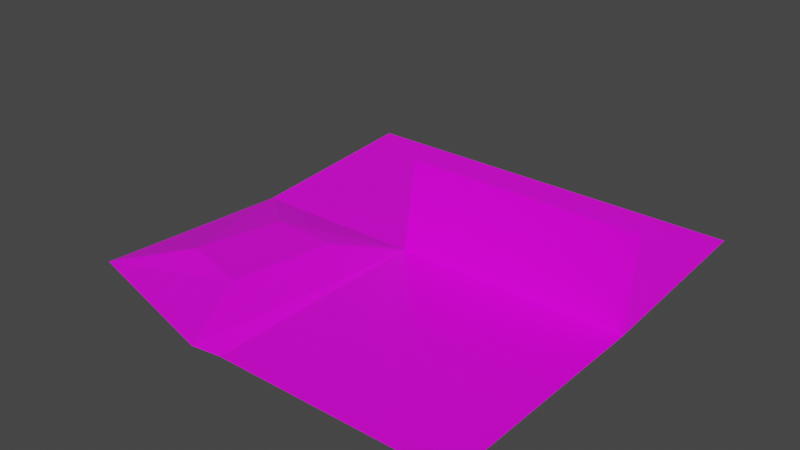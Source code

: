 # Source: world_1.blend  (saved by Blender 2.92.15; exported with 4.5.12 LTS)
import bpy
from mathutils import Matrix  # noqa: F401  (used for matrix-valued properties, if any)

bpy.ops.wm.read_factory_settings(use_empty=True)
scene = bpy.context.scene
scene.name = 'Scene'

# ---- images (referenced by path relative to the original .blend; pixels are not part of the script)
import os
ASSET_DIR = os.environ.get("B2B_ASSET_DIR", "")  # directory of the original .blend (textures are referenced by path, not embedded)
HERE = os.path.dirname(os.path.abspath(__file__))  # packed textures are extracted next to this script under _unpacked/

def load_image(name, relpath, width, height, colorspace="sRGB"):
    """Load a texture the original file referenced (path relative to the .blend, or extracted next to this script)."""
    p = next((c for c in (os.path.join(HERE, relpath), os.path.join(ASSET_DIR, relpath)) if relpath and os.path.exists(c)), "")
    if p:
        img = bpy.data.images.load(p, check_existing=True)
        img.name = name
    else:  # same state as the original file: an image datablock whose file is absent (Cycles renders it pink)
        img = bpy.data.images.new(name, width, height)
        img.source = "FILE"
        img.filepath = "//" + (relpath or name)
    img.colorspace_settings.name = colorspace
    return img
img_low_poly_png = load_image('low_poly.png', 'low_poly.png', 1024, 1024, 'sRGB')

# ---- materials (node trees are filled in below, after node groups)
mat_material_001 = bpy.data.materials.new('Material.001')
mat_material_001.alpha_threshold = 0.0
mat_material_001.use_transparent_shadow = False
mat_material_001.line_color = (0.0, 0.0, 0.0, 1.0)

# ---- material node trees
mat_material_001.use_nodes = True; mat_material_001.node_tree.nodes.clear()
_N = mat_material_001.node_tree.nodes; _L = mat_material_001.node_tree.links
n0 = _N.new('ShaderNodeOutputMaterial'); n0.name = 'Material Output'; n0.location = (300, 300)
n1 = _N.new('ShaderNodeBsdfPrincipled'); n1.name = 'Principled BSDF'; n1.location = (10, 300)
n1.distribution = 'GGX'
n1.subsurface_method = 'BURLEY'
n1.inputs[2].default_value = 0.4
n1.inputs[3].default_value = 1.45
n1.inputs[27].default_value = (0.0, 0.0, 0.0, 1.0)
n1.inputs[28].default_value = 1.0
n2 = _N.new('ShaderNodeTexImage'); n2.name = 'Image Texture'; n2.location = (-451, 143)
n2.image = img_low_poly_png
n2.interpolation = 'Closest'
_L.new(n1.outputs[0], n0.inputs[0])
_L.new(n2.outputs[0], n1.inputs[0])
n0.is_active_output = True

# ---- world
world_world = bpy.data.worlds.new('World'); scene.world = world_world
world_world.color = (0.05088, 0.05088, 0.05088)
world_world.use_sun_shadow = False
world_world.sun_shadow_jitter_overblur = 0.0

# ---- meshes
me_world = bpy.data.meshes.new('world')
me_world.from_pydata([(-26.59, -26.59, 0.0), (26.59, -26.59, 0.0), (26.59, 26.59, 0.0), (-26.59, 69.16, 3.0), (26.59, 69.16, 3.0), (-67.14, 26.59, 0.0), (-67.14, 69.16, 3.0), (-30.88, -29.38, 1.952), (-71.43, -17.44, 0.0), (-26.59, 26.59, 0.0), (-52.24, 14.67, 3.276), (-55.52, -6.247, 4.194), (-39.72, -11.03, 4.086), (-37.73, 14.66, 2.731), (-26.59, 69.16, 3.0), (-67.14, 69.16, 3.0), (26.59, 29.73, 20.19), (-26.59, 29.73, 20.19)], [], [(2, 9, 0, 1), (9, 2, 4, 3), (9, 3, 6, 5), (9, 7, 0), (10, 13, 9, 5), (12, 11, 8, 7), (13, 12, 7, 9), (11, 10, 5, 8), (13, 10, 11, 12), (6, 3, 14, 15), (2, 16, 17, 9)])
_uv = me_world.uv_layers.new(name='UVMap')
_uv.uv.foreach_set('vector', [0.717, 0.1466, 0.717, 0.1466, 0.717, 0.1466, 0.717, 0.1466, 0.717, 0.1466, 0.717, 0.1466, 0.717, 0.1466, 0.717, 0.1466, 0.717, 0.1466, 0.717, 0.1466, 0.717, 0.1466, 0.717, 0.1466, 0.717, 0.1466, 0.717, 0.1466, 0.717, 0.1466, 0.717, 0.1466, 0.717, 0.1466, 0.717, 0.1466, 0.717, 0.1466, 0.717, 0.1466, 0.717, 0.1466, 0.717, 0.1466, 0.717, 0.1466, 0.717, 0.1466, 0.717, 0.1466, 0.717, 0.1466, 0.717, 0.1466, 0.717, 0.1466, 0.717, 0.1466, 0.717, 0.1466, 0.717, 0.1466, 0.717, 0.1466, 0.717, 0.1466, 0.717, 0.1466, 0.717, 0.1466, 0.717, 0.1466, 0.717, 0.1466, 0.717, 0.1466, 0.717, 0.1466, 0.9077, 0.1872, 0.9077, 0.1872, 0.9077, 0.1872, 0.9077, 0.1872])
me_world.materials.append(mat_material_001)
me_world.use_remesh_fix_poles = True
me_world.use_remesh_preserve_attributes = False
me_world.use_mirror_x = True
me_world.use_mirror_vertex_groups = False
me_world.update()

# ---- objects
ob_world = bpy.data.objects.new('world', me_world)

# ---- transforms, parenting, visibility, modifiers, constraints
ob_world.location = (0.0, 0.0, 0.0)
ob_world.lineart.crease_threshold = 0.0
ob_world.use_mesh_mirror_x = True

# ---- collection membership
scene.collection.objects.link(ob_world)

# ---- scene / render settings (as saved in the file)
scene.frame_start = 0; scene.frame_end = 34; scene.frame_set(32)
scene.render.engine = 'BLENDER_EEVEE_NEXT'
scene.cycles.use_denoising = False
scene.cycles.samples = 128
scene.cycles.sampling_pattern = 'TABULATED_SOBOL'
scene.cycles.use_adaptive_sampling = False
scene.cycles.use_light_tree = False
scene.view_settings.view_transform = 'Filmic'
bpy.context.view_layer.update()

# ---- added for rendering (the .blend has no active camera and no usable light): camera, sun
cam_auto = bpy.data.cameras.new('AutoCamera')
cam_auto.lens = 50.0
cam_auto.sensor_width = 36.0
cam_auto.clip_end = 2280.54
ob_auto_camera = bpy.data.objects.new('AutoCamera', cam_auto)
scene.collection.objects.link(ob_auto_camera)
ob_auto_camera.location = (107.524, -136.049, 114.05)
ob_auto_camera.rotation_euler = (1.09748, -7.21219e-08, 0.694738)
scene.camera = ob_auto_camera
light_auto_sun = bpy.data.lights.new('AutoSun', 'SUN')
light_auto_sun.energy = 3.0
light_auto_sun.angle = 0.0523599
ob_auto_sun = bpy.data.objects.new('AutoSun', light_auto_sun)
scene.collection.objects.link(ob_auto_sun)
ob_auto_sun.rotation_euler = (0.872665, 0.174533, 0.523599)
bpy.context.view_layer.update()
